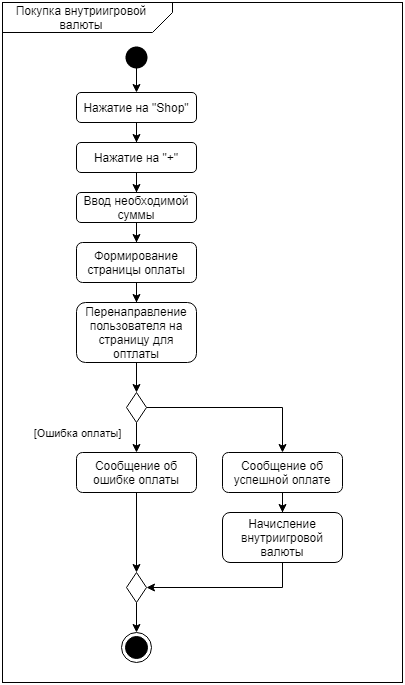

The diagram above was exported from draw.io. Its source (the exported page's mxGraphModel, read from the mxfile embedded in the PNG):
<mxGraphModel dx="1422" dy="713" grid="1" gridSize="10" guides="1" tooltips="1" connect="1" arrows="1" fold="1" page="1" pageScale="1" pageWidth="827" pageHeight="1169" math="0" shadow="0">
  <root>
    <mxCell id="0" />
    <mxCell id="1" parent="0" />
    <mxCell id="oXwyDZBY6ojgbxzYX1QG-2" value="" style="rounded=0;whiteSpace=wrap;html=1;fillColor=none;" parent="1" vertex="1">
      <mxGeometry x="280" y="70" width="400" height="680" as="geometry" />
    </mxCell>
    <mxCell id="oXwyDZBY6ojgbxzYX1QG-3" value="" style="shape=card;whiteSpace=wrap;html=1;rotation=-180;size=20;fillColor=none;rounded=0;shadow=0;arcSize=20;" parent="1" vertex="1">
      <mxGeometry x="280" y="70" width="170" height="30" as="geometry" />
    </mxCell>
    <mxCell id="oXwyDZBY6ojgbxzYX1QG-4" value="Покупка внутриигровой валюты" style="text;html=1;strokeColor=none;fillColor=none;align=center;verticalAlign=middle;whiteSpace=wrap;rounded=0;" parent="1" vertex="1">
      <mxGeometry x="289" y="75" width="140" height="20" as="geometry" />
    </mxCell>
    <mxCell id="oXwyDZBY6ojgbxzYX1QG-5" value="" style="ellipse;html=1;shape=endState;fillColor=#000000;rounded=0;shadow=0;" parent="1" vertex="1">
      <mxGeometry x="399" y="700" width="30" height="30" as="geometry" />
    </mxCell>
    <mxCell id="oXwyDZBY6ojgbxzYX1QG-6" style="edgeStyle=orthogonalEdgeStyle;rounded=0;orthogonalLoop=1;jettySize=auto;html=1;entryX=0.5;entryY=0;entryDx=0;entryDy=0;exitX=0.5;exitY=0.667;exitDx=0;exitDy=0;exitPerimeter=0;" parent="1" source="oXwyDZBY6ojgbxzYX1QG-7" target="oXwyDZBY6ojgbxzYX1QG-9" edge="1">
      <mxGeometry relative="1" as="geometry" />
    </mxCell>
    <mxCell id="oXwyDZBY6ojgbxzYX1QG-7" value="" style="ellipse;html=1;shape=endState;fillColor=#000000;rounded=0;shadow=0;strokeColor=none;allowArrows=0;" parent="1" vertex="1">
      <mxGeometry x="399" y="110" width="30" height="30" as="geometry" />
    </mxCell>
    <mxCell id="oXwyDZBY6ojgbxzYX1QG-8" style="edgeStyle=orthogonalEdgeStyle;rounded=0;orthogonalLoop=1;jettySize=auto;html=1;entryX=0.5;entryY=0;entryDx=0;entryDy=0;" parent="1" source="oXwyDZBY6ojgbxzYX1QG-9" target="oXwyDZBY6ojgbxzYX1QG-11" edge="1">
      <mxGeometry relative="1" as="geometry" />
    </mxCell>
    <mxCell id="oXwyDZBY6ojgbxzYX1QG-9" value="Нажатие на &quot;Shop&quot;" style="rounded=1;whiteSpace=wrap;html=1;shadow=0;strokeColor=#000000;fillColor=none;" parent="1" vertex="1">
      <mxGeometry x="354" y="160" width="120" height="30" as="geometry" />
    </mxCell>
    <mxCell id="oXwyDZBY6ojgbxzYX1QG-10" style="edgeStyle=orthogonalEdgeStyle;rounded=0;orthogonalLoop=1;jettySize=auto;html=1;entryX=0.5;entryY=0;entryDx=0;entryDy=0;" parent="1" source="oXwyDZBY6ojgbxzYX1QG-11" target="oXwyDZBY6ojgbxzYX1QG-13" edge="1">
      <mxGeometry relative="1" as="geometry" />
    </mxCell>
    <mxCell id="oXwyDZBY6ojgbxzYX1QG-11" value="Нажатие на &quot;+&quot;" style="rounded=1;whiteSpace=wrap;html=1;shadow=0;strokeColor=#000000;fillColor=none;" parent="1" vertex="1">
      <mxGeometry x="354" y="210" width="120" height="30" as="geometry" />
    </mxCell>
    <mxCell id="oXwyDZBY6ojgbxzYX1QG-12" style="edgeStyle=orthogonalEdgeStyle;rounded=0;orthogonalLoop=1;jettySize=auto;html=1;entryX=0.5;entryY=0;entryDx=0;entryDy=0;" parent="1" source="oXwyDZBY6ojgbxzYX1QG-13" target="oXwyDZBY6ojgbxzYX1QG-15" edge="1">
      <mxGeometry relative="1" as="geometry" />
    </mxCell>
    <mxCell id="oXwyDZBY6ojgbxzYX1QG-13" value="Ввод необходимой суммы" style="rounded=1;whiteSpace=wrap;html=1;shadow=0;strokeColor=#000000;fillColor=none;" parent="1" vertex="1">
      <mxGeometry x="354" y="260" width="120" height="30" as="geometry" />
    </mxCell>
    <mxCell id="oXwyDZBY6ojgbxzYX1QG-14" style="edgeStyle=orthogonalEdgeStyle;rounded=0;orthogonalLoop=1;jettySize=auto;html=1;entryX=0.5;entryY=0;entryDx=0;entryDy=0;" parent="1" source="oXwyDZBY6ojgbxzYX1QG-15" target="oXwyDZBY6ojgbxzYX1QG-17" edge="1">
      <mxGeometry relative="1" as="geometry" />
    </mxCell>
    <mxCell id="oXwyDZBY6ojgbxzYX1QG-15" value="Формирование страницы оплаты" style="rounded=1;whiteSpace=wrap;html=1;shadow=0;strokeColor=#000000;fillColor=none;" parent="1" vertex="1">
      <mxGeometry x="354" y="310" width="120" height="40" as="geometry" />
    </mxCell>
    <mxCell id="oXwyDZBY6ojgbxzYX1QG-22" style="edgeStyle=orthogonalEdgeStyle;rounded=0;orthogonalLoop=1;jettySize=auto;html=1;entryX=0.5;entryY=0;entryDx=0;entryDy=0;" parent="1" source="oXwyDZBY6ojgbxzYX1QG-17" target="oXwyDZBY6ojgbxzYX1QG-19" edge="1">
      <mxGeometry relative="1" as="geometry" />
    </mxCell>
    <mxCell id="oXwyDZBY6ojgbxzYX1QG-17" value="Перенаправление пользователя на страницу для оптлаты" style="rounded=1;whiteSpace=wrap;html=1;shadow=0;strokeColor=#000000;fillColor=none;" parent="1" vertex="1">
      <mxGeometry x="354" y="370" width="120" height="60" as="geometry" />
    </mxCell>
    <mxCell id="oXwyDZBY6ojgbxzYX1QG-29" style="edgeStyle=orthogonalEdgeStyle;rounded=0;orthogonalLoop=1;jettySize=auto;html=1;entryX=0.5;entryY=0;entryDx=0;entryDy=0;" parent="1" source="oXwyDZBY6ojgbxzYX1QG-18" target="oXwyDZBY6ojgbxzYX1QG-28" edge="1">
      <mxGeometry relative="1" as="geometry" />
    </mxCell>
    <mxCell id="oXwyDZBY6ojgbxzYX1QG-18" value="Сообщение об ошибке оплаты" style="rounded=1;whiteSpace=wrap;html=1;shadow=0;strokeColor=#000000;fillColor=none;" parent="1" vertex="1">
      <mxGeometry x="354" y="520" width="120" height="40" as="geometry" />
    </mxCell>
    <mxCell id="oXwyDZBY6ojgbxzYX1QG-23" style="edgeStyle=orthogonalEdgeStyle;rounded=0;orthogonalLoop=1;jettySize=auto;html=1;entryX=0.5;entryY=0;entryDx=0;entryDy=0;" parent="1" source="oXwyDZBY6ojgbxzYX1QG-19" target="oXwyDZBY6ojgbxzYX1QG-18" edge="1">
      <mxGeometry relative="1" as="geometry" />
    </mxCell>
    <mxCell id="oXwyDZBY6ojgbxzYX1QG-24" value="[Ошибка оплаты]" style="edgeLabel;html=1;align=center;verticalAlign=middle;resizable=0;points=[];" parent="oXwyDZBY6ojgbxzYX1QG-23" vertex="1" connectable="0">
      <mxGeometry x="0.7467" y="-1" relative="1" as="geometry">
        <mxPoint x="-59" y="-13.61" as="offset" />
      </mxGeometry>
    </mxCell>
    <mxCell id="oXwyDZBY6ojgbxzYX1QG-26" style="edgeStyle=orthogonalEdgeStyle;rounded=0;orthogonalLoop=1;jettySize=auto;html=1;entryX=0.5;entryY=0;entryDx=0;entryDy=0;" parent="1" source="oXwyDZBY6ojgbxzYX1QG-19" target="oXwyDZBY6ojgbxzYX1QG-25" edge="1">
      <mxGeometry relative="1" as="geometry" />
    </mxCell>
    <mxCell id="oXwyDZBY6ojgbxzYX1QG-19" value="" style="rhombus;whiteSpace=wrap;html=1;" parent="1" vertex="1">
      <mxGeometry x="404" y="460" width="20" height="30" as="geometry" />
    </mxCell>
    <mxCell id="oXwyDZBY6ojgbxzYX1QG-32" style="edgeStyle=orthogonalEdgeStyle;rounded=0;orthogonalLoop=1;jettySize=auto;html=1;entryX=0.5;entryY=0;entryDx=0;entryDy=0;" parent="1" source="oXwyDZBY6ojgbxzYX1QG-25" target="oXwyDZBY6ojgbxzYX1QG-27" edge="1">
      <mxGeometry relative="1" as="geometry" />
    </mxCell>
    <mxCell id="oXwyDZBY6ojgbxzYX1QG-25" value="Сообщение об успешной оплате" style="rounded=1;whiteSpace=wrap;html=1;shadow=0;strokeColor=#000000;fillColor=none;" parent="1" vertex="1">
      <mxGeometry x="500" y="520" width="120" height="40" as="geometry" />
    </mxCell>
    <mxCell id="oXwyDZBY6ojgbxzYX1QG-30" style="edgeStyle=orthogonalEdgeStyle;rounded=0;orthogonalLoop=1;jettySize=auto;html=1;entryX=1;entryY=0.5;entryDx=0;entryDy=0;" parent="1" source="oXwyDZBY6ojgbxzYX1QG-27" target="oXwyDZBY6ojgbxzYX1QG-28" edge="1">
      <mxGeometry relative="1" as="geometry">
        <Array as="points">
          <mxPoint x="560" y="655" />
        </Array>
      </mxGeometry>
    </mxCell>
    <mxCell id="oXwyDZBY6ojgbxzYX1QG-27" value="Начисление внутриигровой валюты" style="rounded=1;whiteSpace=wrap;html=1;shadow=0;strokeColor=#000000;fillColor=none;" parent="1" vertex="1">
      <mxGeometry x="500" y="580" width="120" height="50" as="geometry" />
    </mxCell>
    <mxCell id="oXwyDZBY6ojgbxzYX1QG-33" style="edgeStyle=orthogonalEdgeStyle;rounded=0;orthogonalLoop=1;jettySize=auto;html=1;entryX=0.5;entryY=0;entryDx=0;entryDy=0;" parent="1" source="oXwyDZBY6ojgbxzYX1QG-28" target="oXwyDZBY6ojgbxzYX1QG-5" edge="1">
      <mxGeometry relative="1" as="geometry" />
    </mxCell>
    <mxCell id="oXwyDZBY6ojgbxzYX1QG-28" value="" style="rhombus;whiteSpace=wrap;html=1;" parent="1" vertex="1">
      <mxGeometry x="404" y="640" width="20" height="30" as="geometry" />
    </mxCell>
  </root>
</mxGraphModel>